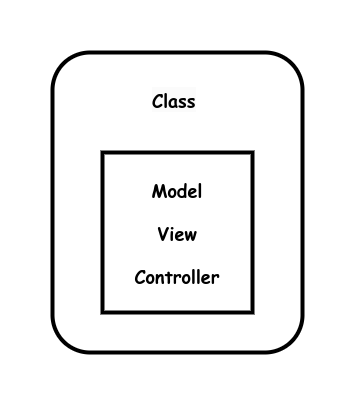

The diagram above was exported from draw.io. Its source (the exported page's mxGraphModel, read from the mxfile embedded in the PNG):
<mxGraphModel dx="2284" dy="711" grid="1" gridSize="10" guides="1" tooltips="1" connect="1" arrows="1" fold="1" page="1" pageScale="1" pageWidth="850" pageHeight="1100" math="0" shadow="0">
  <root>
    <mxCell id="0" />
    <mxCell id="1" parent="0" />
    <mxCell id="j3rDflUNQi4el7JVsgQT-7" value="&lt;b style=&quot;font-size: 18px;&quot;&gt;&lt;br&gt;&lt;/b&gt;" style="rounded=1;whiteSpace=wrap;html=1;strokeWidth=4;fontFamily=Comic Sans MS;fontSize=18;" parent="1" vertex="1">
      <mxGeometry x="-50" y="120" width="250" height="300" as="geometry" />
    </mxCell>
    <mxCell id="j3rDflUNQi4el7JVsgQT-10" value="Model&lt;br&gt;&lt;br&gt;View&lt;br&gt;&lt;br&gt;Controller" style="rounded=0;whiteSpace=wrap;html=1;strokeWidth=4;fontSize=18;fontFamily=Comic Sans MS;fontStyle=1" parent="1" vertex="1">
      <mxGeometry y="220" width="150" height="160" as="geometry" />
    </mxCell>
    <mxCell id="j3rDflUNQi4el7JVsgQT-11" value="&lt;b style=&quot;border-color: var(--border-color); color: rgb(0, 0, 0); font-family: &amp;quot;Comic Sans MS&amp;quot;; font-size: 18px; font-style: normal; font-variant-ligatures: normal; font-variant-caps: normal; letter-spacing: normal; orphans: 2; text-align: center; text-indent: 0px; text-transform: none; widows: 2; word-spacing: 0px; -webkit-text-stroke-width: 0px; background-color: rgb(251, 251, 251); text-decoration-thickness: initial; text-decoration-style: initial; text-decoration-color: initial;&quot;&gt;Class&lt;/b&gt;" style="text;whiteSpace=wrap;html=1;" parent="1" vertex="1">
      <mxGeometry x="47.5" y="150" width="45" height="50" as="geometry" />
    </mxCell>
  </root>
</mxGraphModel>